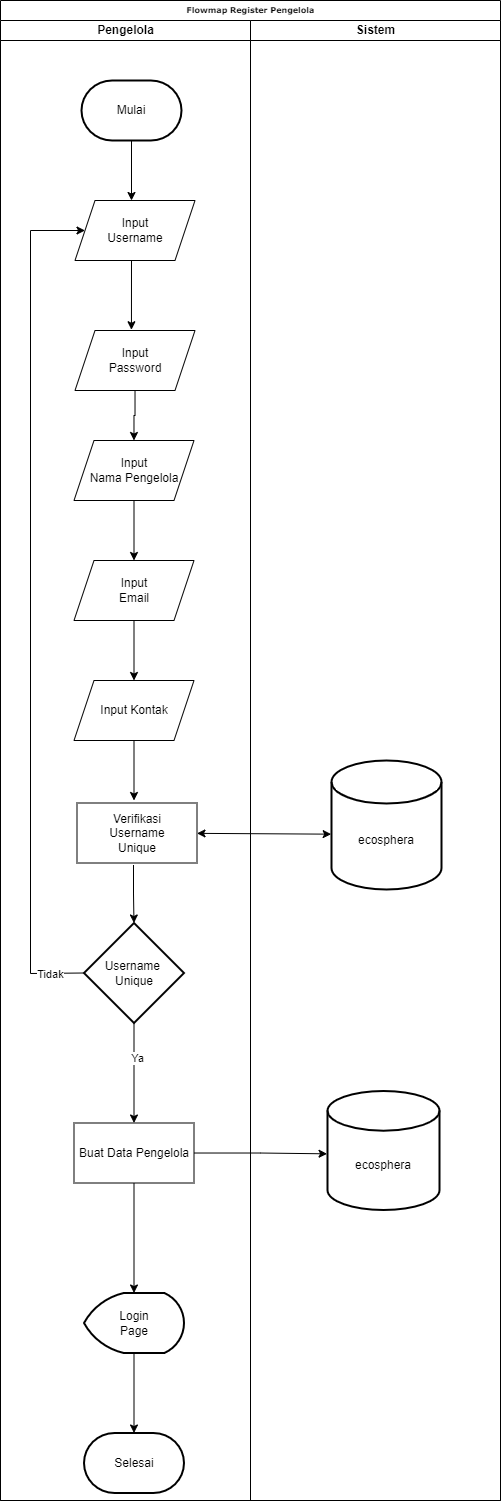

The diagram above was exported from draw.io. Its source (the exported page's mxGraphModel, read from the mxfile embedded in the PNG):
<mxGraphModel dx="825" dy="517" grid="1" gridSize="10" guides="1" tooltips="1" connect="1" arrows="1" fold="1" page="1" pageScale="1" pageWidth="1654" pageHeight="2336" background="none" math="0" shadow="0">
  <root>
    <mxCell id="0" />
    <mxCell id="1" parent="0" />
    <mxCell id="M4I-KljXlQBctkjWaleC-26" value="Flowmap Register Pengelola" style="swimlane;html=1;childLayout=stackLayout;startSize=20;rounded=0;shadow=0;labelBackgroundColor=none;strokeWidth=1;fontFamily=Verdana;fontSize=8;align=center;" parent="1" vertex="1">
      <mxGeometry x="530" y="240" width="500" height="1500" as="geometry" />
    </mxCell>
    <mxCell id="M4I-KljXlQBctkjWaleC-27" value="Pengelola" style="swimlane;html=1;startSize=20;" parent="M4I-KljXlQBctkjWaleC-26" vertex="1">
      <mxGeometry y="20" width="250" height="1480" as="geometry" />
    </mxCell>
    <mxCell id="M4I-KljXlQBctkjWaleC-28" value="" style="edgeStyle=orthogonalEdgeStyle;rounded=0;orthogonalLoop=1;jettySize=auto;html=1;" parent="M4I-KljXlQBctkjWaleC-27" source="M4I-KljXlQBctkjWaleC-30" target="M4I-KljXlQBctkjWaleC-33" edge="1">
      <mxGeometry relative="1" as="geometry" />
    </mxCell>
    <mxCell id="M4I-KljXlQBctkjWaleC-29" value="Ya" style="edgeLabel;html=1;align=center;verticalAlign=middle;resizable=0;points=[];" parent="M4I-KljXlQBctkjWaleC-28" vertex="1" connectable="0">
      <mxGeometry x="-0.2933" y="3" relative="1" as="geometry">
        <mxPoint as="offset" />
      </mxGeometry>
    </mxCell>
    <mxCell id="M4I-KljXlQBctkjWaleC-30" value="Username&amp;nbsp;&lt;br&gt;Unique" style="strokeWidth=2;html=1;shape=mxgraph.flowchart.decision;whiteSpace=wrap;" parent="M4I-KljXlQBctkjWaleC-27" vertex="1">
      <mxGeometry x="83.5" y="902.5" width="100" height="100" as="geometry" />
    </mxCell>
    <mxCell id="M4I-KljXlQBctkjWaleC-31" value="Verifikasi&lt;br&gt;Username&lt;br&gt;Unique" style="rounded=0;whiteSpace=wrap;html=1;" parent="M4I-KljXlQBctkjWaleC-27" vertex="1">
      <mxGeometry x="76.5" y="782.5" width="120" height="60" as="geometry" />
    </mxCell>
    <mxCell id="M4I-KljXlQBctkjWaleC-32" value="" style="edgeStyle=orthogonalEdgeStyle;rounded=0;orthogonalLoop=1;jettySize=auto;html=1;" parent="M4I-KljXlQBctkjWaleC-27" source="M4I-KljXlQBctkjWaleC-33" target="M4I-KljXlQBctkjWaleC-35" edge="1">
      <mxGeometry relative="1" as="geometry" />
    </mxCell>
    <mxCell id="M4I-KljXlQBctkjWaleC-33" value="Buat Data Pengelola" style="rounded=0;whiteSpace=wrap;html=1;" parent="M4I-KljXlQBctkjWaleC-27" vertex="1">
      <mxGeometry x="73.5" y="1102.5" width="120" height="60" as="geometry" />
    </mxCell>
    <mxCell id="M4I-KljXlQBctkjWaleC-34" value="" style="edgeStyle=orthogonalEdgeStyle;rounded=0;orthogonalLoop=1;jettySize=auto;html=1;" parent="M4I-KljXlQBctkjWaleC-27" source="M4I-KljXlQBctkjWaleC-35" target="M4I-KljXlQBctkjWaleC-36" edge="1">
      <mxGeometry relative="1" as="geometry" />
    </mxCell>
    <mxCell id="M4I-KljXlQBctkjWaleC-35" value="Login&lt;br&gt;Page" style="strokeWidth=2;html=1;shape=mxgraph.flowchart.display;whiteSpace=wrap;" parent="M4I-KljXlQBctkjWaleC-27" vertex="1">
      <mxGeometry x="83.5" y="1272.5" width="100" height="60" as="geometry" />
    </mxCell>
    <mxCell id="M4I-KljXlQBctkjWaleC-36" value="Selesai" style="strokeWidth=2;html=1;shape=mxgraph.flowchart.terminator;whiteSpace=wrap;" parent="M4I-KljXlQBctkjWaleC-27" vertex="1">
      <mxGeometry x="83.5" y="1412.5" width="100" height="60" as="geometry" />
    </mxCell>
    <mxCell id="dNV3u0WmOrYJUhCCKD95-4" style="edgeStyle=orthogonalEdgeStyle;rounded=0;orthogonalLoop=1;jettySize=auto;html=1;entryX=0.5;entryY=0;entryDx=0;entryDy=0;" parent="M4I-KljXlQBctkjWaleC-27" source="dNV3u0WmOrYJUhCCKD95-1" target="dNV3u0WmOrYJUhCCKD95-3" edge="1">
      <mxGeometry relative="1" as="geometry" />
    </mxCell>
    <mxCell id="dNV3u0WmOrYJUhCCKD95-1" value="Input&lt;br&gt;Nama Pengelola" style="shape=parallelogram;perimeter=parallelogramPerimeter;whiteSpace=wrap;html=1;fixedSize=1;" parent="M4I-KljXlQBctkjWaleC-27" vertex="1">
      <mxGeometry x="73.5" y="420" width="120" height="60" as="geometry" />
    </mxCell>
    <mxCell id="dNV3u0WmOrYJUhCCKD95-6" style="edgeStyle=orthogonalEdgeStyle;rounded=0;orthogonalLoop=1;jettySize=auto;html=1;entryX=0.5;entryY=0;entryDx=0;entryDy=0;" parent="M4I-KljXlQBctkjWaleC-27" source="dNV3u0WmOrYJUhCCKD95-3" target="dNV3u0WmOrYJUhCCKD95-5" edge="1">
      <mxGeometry relative="1" as="geometry" />
    </mxCell>
    <mxCell id="dNV3u0WmOrYJUhCCKD95-3" value="Input&lt;br&gt;Email" style="shape=parallelogram;perimeter=parallelogramPerimeter;whiteSpace=wrap;html=1;fixedSize=1;" parent="M4I-KljXlQBctkjWaleC-27" vertex="1">
      <mxGeometry x="73.5" y="540" width="120" height="60" as="geometry" />
    </mxCell>
    <mxCell id="dNV3u0WmOrYJUhCCKD95-5" value="Input Kontak" style="shape=parallelogram;perimeter=parallelogramPerimeter;whiteSpace=wrap;html=1;fixedSize=1;" parent="M4I-KljXlQBctkjWaleC-27" vertex="1">
      <mxGeometry x="73.5" y="660" width="120" height="60" as="geometry" />
    </mxCell>
    <mxCell id="M4I-KljXlQBctkjWaleC-45" value="" style="edgeStyle=orthogonalEdgeStyle;rounded=0;orthogonalLoop=1;jettySize=auto;html=1;" parent="M4I-KljXlQBctkjWaleC-26" target="M4I-KljXlQBctkjWaleC-30" edge="1">
      <mxGeometry relative="1" as="geometry">
        <mxPoint x="133" y="864.5" as="sourcePoint" />
      </mxGeometry>
    </mxCell>
    <mxCell id="M4I-KljXlQBctkjWaleC-46" value="" style="endArrow=classic;startArrow=classic;html=1;rounded=0;entryX=-0.003;entryY=0.571;entryDx=0;entryDy=0;entryPerimeter=0;" parent="M4I-KljXlQBctkjWaleC-26" source="M4I-KljXlQBctkjWaleC-31" target="M4I-KljXlQBctkjWaleC-43" edge="1">
      <mxGeometry width="50" height="50" relative="1" as="geometry">
        <mxPoint x="182.76082688454244" y="834.2175193463726" as="sourcePoint" />
        <mxPoint x="329.67999999999995" y="836.336" as="targetPoint" />
      </mxGeometry>
    </mxCell>
    <mxCell id="M4I-KljXlQBctkjWaleC-50" style="edgeStyle=orthogonalEdgeStyle;rounded=0;orthogonalLoop=1;jettySize=auto;html=1;entryX=-0.004;entryY=0.528;entryDx=0;entryDy=0;entryPerimeter=0;" parent="M4I-KljXlQBctkjWaleC-26" source="M4I-KljXlQBctkjWaleC-33" target="M4I-KljXlQBctkjWaleC-44" edge="1">
      <mxGeometry relative="1" as="geometry">
        <mxPoint x="323" y="1152.5" as="targetPoint" />
      </mxGeometry>
    </mxCell>
    <mxCell id="M4I-KljXlQBctkjWaleC-37" value="Sistem" style="swimlane;html=1;startSize=20;" parent="M4I-KljXlQBctkjWaleC-26" vertex="1">
      <mxGeometry x="250" y="20" width="250" height="1480" as="geometry" />
    </mxCell>
    <mxCell id="M4I-KljXlQBctkjWaleC-38" style="edgeStyle=orthogonalEdgeStyle;rounded=0;orthogonalLoop=1;jettySize=auto;html=1;entryX=0.5;entryY=0;entryDx=0;entryDy=0;" parent="M4I-KljXlQBctkjWaleC-37" source="M4I-KljXlQBctkjWaleC-39" edge="1">
      <mxGeometry relative="1" as="geometry">
        <mxPoint x="-119" y="180" as="targetPoint" />
      </mxGeometry>
    </mxCell>
    <mxCell id="M4I-KljXlQBctkjWaleC-39" value="Mulai" style="strokeWidth=2;html=1;shape=mxgraph.flowchart.terminator;whiteSpace=wrap;" parent="M4I-KljXlQBctkjWaleC-37" vertex="1">
      <mxGeometry x="-169" y="60" width="100" height="60" as="geometry" />
    </mxCell>
    <mxCell id="M4I-KljXlQBctkjWaleC-40" style="edgeStyle=orthogonalEdgeStyle;rounded=0;orthogonalLoop=1;jettySize=auto;html=1;entryX=0.572;entryY=-0.046;entryDx=0;entryDy=0;entryPerimeter=0;" parent="M4I-KljXlQBctkjWaleC-37" edge="1">
      <mxGeometry relative="1" as="geometry">
        <mxPoint x="-119" y="240" as="sourcePoint" />
        <mxPoint x="-119.05799999999999" y="309.24" as="targetPoint" />
        <Array as="points">
          <mxPoint x="-119" y="240" />
        </Array>
      </mxGeometry>
    </mxCell>
    <mxCell id="M4I-KljXlQBctkjWaleC-41" value="Input&lt;br&gt;Username" style="shape=parallelogram;perimeter=parallelogramPerimeter;whiteSpace=wrap;html=1;fixedSize=1;" parent="M4I-KljXlQBctkjWaleC-37" vertex="1">
      <mxGeometry x="-175.5" y="180" width="120" height="60" as="geometry" />
    </mxCell>
    <mxCell id="M4I-KljXlQBctkjWaleC-42" value="Input&lt;br&gt;Password" style="shape=parallelogram;perimeter=parallelogramPerimeter;whiteSpace=wrap;html=1;fixedSize=1;" parent="M4I-KljXlQBctkjWaleC-37" vertex="1">
      <mxGeometry x="-175.5" y="310" width="120" height="60" as="geometry" />
    </mxCell>
    <mxCell id="M4I-KljXlQBctkjWaleC-43" value="&lt;div&gt;&lt;br&gt;&lt;/div&gt;&lt;div&gt;&lt;br&gt;&lt;/div&gt;ecosphera&lt;div&gt;&lt;/div&gt;" style="strokeWidth=2;html=1;shape=mxgraph.flowchart.database;whiteSpace=wrap;" parent="M4I-KljXlQBctkjWaleC-37" vertex="1">
      <mxGeometry x="81" y="740" width="110" height="129" as="geometry" />
    </mxCell>
    <mxCell id="M4I-KljXlQBctkjWaleC-44" value="&lt;div&gt;&lt;br&gt;&lt;/div&gt;&lt;div&gt;&lt;br&gt;&lt;/div&gt;&lt;div&gt;&lt;span style=&quot;background-color: initial;&quot;&gt;ecosphera&lt;/span&gt;&lt;br&gt;&lt;/div&gt;" style="strokeWidth=2;html=1;shape=mxgraph.flowchart.database;whiteSpace=wrap;" parent="M4I-KljXlQBctkjWaleC-37" vertex="1">
      <mxGeometry x="77" y="1070.5" width="112" height="119" as="geometry" />
    </mxCell>
    <mxCell id="M4I-KljXlQBctkjWaleC-48" value="" style="endArrow=classic;html=1;rounded=0;exitX=0;exitY=0.5;exitDx=0;exitDy=0;exitPerimeter=0;entryX=0;entryY=0.5;entryDx=0;entryDy=0;" parent="M4I-KljXlQBctkjWaleC-26" source="M4I-KljXlQBctkjWaleC-30" target="M4I-KljXlQBctkjWaleC-41" edge="1">
      <mxGeometry width="50" height="50" relative="1" as="geometry">
        <mxPoint x="80" y="631" as="sourcePoint" />
        <mxPoint x="80" y="571" as="targetPoint" />
        <Array as="points">
          <mxPoint x="30" y="973" />
          <mxPoint x="30" y="230" />
        </Array>
      </mxGeometry>
    </mxCell>
    <mxCell id="M4I-KljXlQBctkjWaleC-49" value="Tidak" style="edgeLabel;html=1;align=center;verticalAlign=middle;resizable=0;points=[];" parent="M4I-KljXlQBctkjWaleC-48" vertex="1" connectable="0">
      <mxGeometry x="-0.9195" y="1" relative="1" as="geometry">
        <mxPoint as="offset" />
      </mxGeometry>
    </mxCell>
    <mxCell id="dNV3u0WmOrYJUhCCKD95-2" style="edgeStyle=orthogonalEdgeStyle;rounded=0;orthogonalLoop=1;jettySize=auto;html=1;" parent="M4I-KljXlQBctkjWaleC-26" source="M4I-KljXlQBctkjWaleC-42" target="dNV3u0WmOrYJUhCCKD95-1" edge="1">
      <mxGeometry relative="1" as="geometry" />
    </mxCell>
    <mxCell id="dNV3u0WmOrYJUhCCKD95-7" style="edgeStyle=orthogonalEdgeStyle;rounded=0;orthogonalLoop=1;jettySize=auto;html=1;" parent="1" source="dNV3u0WmOrYJUhCCKD95-5" edge="1">
      <mxGeometry relative="1" as="geometry">
        <mxPoint x="663.5" y="1040" as="targetPoint" />
      </mxGeometry>
    </mxCell>
  </root>
</mxGraphModel>